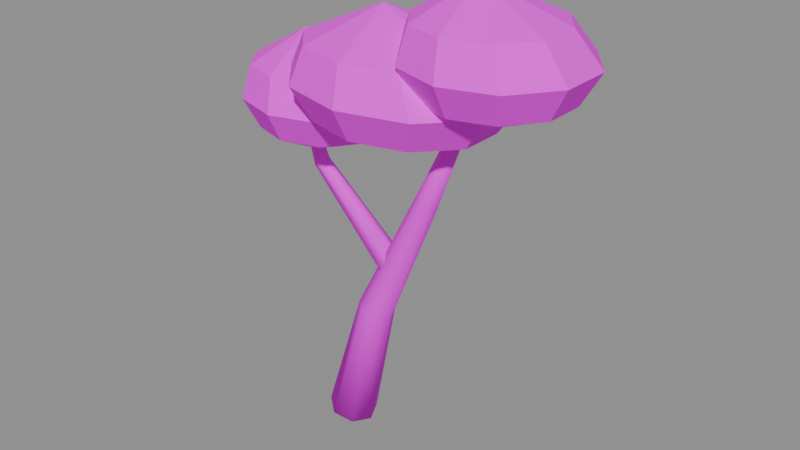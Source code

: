# Source: coast_wind_tree.blend  (saved by Blender 4.5.90; exported with 4.5.12 LTS)
import bpy
from mathutils import Matrix  # noqa: F401  (used for matrix-valued properties, if any)

bpy.ops.wm.read_factory_settings(use_empty=True)
scene = bpy.context.scene
scene.name = 'Scene'

# ---- images (referenced by path relative to the original .blend; pixels are not part of the script)
import os
ASSET_DIR = os.environ.get("B2B_ASSET_DIR", "")  # directory of the original .blend (textures are referenced by path, not embedded)
HERE = os.path.dirname(os.path.abspath(__file__))  # packed textures are extracted next to this script under _unpacked/

def load_image(name, relpath, width, height, colorspace="sRGB"):
    """Load a texture the original file referenced (path relative to the .blend, or extracted next to this script)."""
    p = next((c for c in (os.path.join(HERE, relpath), os.path.join(ASSET_DIR, relpath)) if relpath and os.path.exists(c)), "")
    if p:
        img = bpy.data.images.load(p, check_existing=True)
        img.name = name
    else:  # same state as the original file: an image datablock whose file is absent (Cycles renders it pink)
        img = bpy.data.images.new(name, width, height)
        img.source = "FILE"
        img.filepath = "//" + (relpath or name)
    img.colorspace_settings.name = colorspace
    return img
img_coast_palette_png = load_image('coast_palette.png', 'coast_palette.png', 1024, 1024, 'sRGB')

# ---- materials (node trees are filled in below, after node groups)
mat_mat_coast_palette_png_001 = bpy.data.materials.new('MAT_coast_palette.png.001')

# ---- material node trees
mat_mat_coast_palette_png_001.use_nodes = True; mat_mat_coast_palette_png_001.node_tree.nodes.clear()
_N = mat_mat_coast_palette_png_001.node_tree.nodes; _L = mat_mat_coast_palette_png_001.node_tree.links
n0 = _N.new('ShaderNodeBsdfPrincipled'); n0.name = 'Principled BSDF'; n0.location = (-200, 100)
n0.inputs[2].default_value = 0.95
n0.inputs[13].default_value = 0.15
n1 = _N.new('ShaderNodeOutputMaterial'); n1.name = 'Material Output'; n1.location = (200, 100)
n2 = _N.new('ShaderNodeTexImage'); n2.name = 'Image Texture'; n2.location = (0, 0)
n2.image = img_coast_palette_png
_L.new(n0.outputs[0], n1.inputs[0])
_L.new(n2.outputs[0], n0.inputs[0])
n1.is_active_output = True

# ---- meshes
me_benttrunk = bpy.data.meshes.new('BentTrunk')
me_benttrunk.from_pydata([(0.1549, 0.0, -0.04009), (0.09658, -0.1251, -0.025), (-0.03447, -0.156, 0.008921), (-0.1396, -0.06942, 0.03612), (-0.1396, 0.06942, 0.03612), (-0.03447, 0.156, 0.008921), (0.09658, 0.1251, -0.025), (0.3304, 0.0, 0.8104), (0.2889, -0.09173, 0.8253), (0.1954, -0.1144, 0.8588), (0.1205, -0.05091, 0.8857), (0.1205, 0.05091, 0.8857), (0.1954, 0.1144, 0.8588), (0.2889, 0.09173, 0.8253), (0.6783, 0.00201, 1.67), (0.6543, -0.0571, 1.681), (0.5969, -0.07321, 1.707), (0.5494, -0.03419, 1.727), (0.5475, 0.03057, 1.727), (0.5927, 0.07232, 1.707), (0.6509, 0.0596, 1.681), (0.9295, 0.02203, 2.388), (0.9201, -0.003692, 2.392), (0.8956, -0.01158, 2.403), (0.8744, 0.004317, 2.411), (0.8725, 0.03202, 2.411), (0.8913, 0.05067, 2.403), (0.9167, 0.04623, 2.392), (0.2958, 0.003615, 1.135), (0.3278, 0.07526, 1.167), (0.382, 0.07164, 1.233), (0.4042, -0.003615, 1.265), (0.3722, -0.07526, 1.233), (0.318, -0.07164, 1.167), (-0.2878, 0.04378, 1.666), (-0.2645, 0.08584, 1.683), (-0.2267, 0.08206, 1.717), (-0.2122, 0.03622, 1.734), (-0.2355, -0.00584, 1.717), (-0.2733, -0.002056, 1.683), (-0.4649, 0.08297, 2.092), (-0.4545, 0.09592, 2.096), (-0.4397, 0.09295, 2.104), (-0.4351, 0.07703, 2.108), (-0.4455, 0.06408, 2.104), (-0.4603, 0.06705, 2.096), (-0.3, 0.0696, 1.77), (-0.2939, 0.06777, 1.77), (-0.2901, 0.06297, 1.77), (-0.2901, 0.05703, 1.77), (-0.2939, 0.05223, 1.77), (-0.3, 0.0504, 1.77), (-0.3061, 0.05223, 1.77), (-0.3099, 0.05703, 1.77), (-0.3099, 0.06297, 1.77), (-0.3061, 0.06777, 1.77), (-0.2327, 0.4432, 1.96), (0.01132, 0.37, 1.96), (0.1621, 0.1784, 1.96), (0.1621, -0.05841, 1.96), (0.01132, -0.25, 1.96), (-0.2327, -0.3232, 1.96), (-0.4767, -0.25, 1.96), (-0.6275, -0.05841, 1.96), (-0.6275, 0.1784, 1.96), (-0.4767, 0.37, 1.96), (-0.2273, 0.54, 2.15), (0.07839, 0.4483, 2.15), (0.2673, 0.2083, 2.15), (0.2673, -0.08833, 2.15), (0.07839, -0.3283, 2.15), (-0.2273, -0.42, 2.15), (-0.5329, -0.3283, 2.15), (-0.7218, -0.08833, 2.15), (-0.7218, 0.2083, 2.15), (-0.5329, 0.4483, 2.15), (-0.2887, 0.4432, 2.34), (-0.04471, 0.37, 2.34), (0.1061, 0.1784, 2.34), (0.1061, -0.05841, 2.34), (-0.04471, -0.25, 2.34), (-0.2887, -0.3232, 2.34), (-0.5327, -0.25, 2.34), (-0.6835, -0.05841, 2.34), (-0.6835, 0.1784, 2.34), (-0.5327, 0.37, 2.34), (-0.3605, 0.0696, 2.53), (-0.3544, 0.06777, 2.53), (-0.3507, 0.06297, 2.53), (-0.3507, 0.05703, 2.53), (-0.3544, 0.05223, 2.53), (-0.3605, 0.0504, 2.53), (-0.3667, 0.05223, 2.53), (-0.3704, 0.05703, 2.53), (-0.3704, 0.06297, 2.53), (-0.3667, 0.06777, 2.53), (0.38, -0.0186, 1.98), (0.3885, -0.02078, 1.98), (0.3937, -0.02648, 1.98), (0.3937, -0.03352, 1.98), (0.3885, -0.03922, 1.98), (0.38, -0.0414, 1.98), (0.3715, -0.03922, 1.98), (0.3663, -0.03352, 1.98), (0.3663, -0.02648, 1.98), (0.3715, -0.02078, 1.98), (0.4473, 0.425, 2.19), (0.7852, 0.3381, 2.19), (0.994, 0.1106, 2.19), (0.994, -0.1706, 2.19), (0.7852, -0.3981, 2.19), (0.4473, -0.485, 2.19), (0.1095, -0.3981, 2.19), (-0.09933, -0.1706, 2.19), (-0.09933, 0.1106, 2.19), (0.1095, 0.3381, 2.19), (0.4527, 0.54, 2.4), (0.8759, 0.4311, 2.4), (1.138, 0.1461, 2.4), (1.138, -0.2061, 2.4), (0.8759, -0.4911, 2.4), (0.4527, -0.6, 2.4), (0.02954, -0.4911, 2.4), (-0.232, -0.2061, 2.4), (-0.232, 0.1461, 2.4), (0.02954, 0.4311, 2.4), (0.3913, 0.425, 2.61), (0.7291, 0.3381, 2.61), (0.9379, 0.1106, 2.61), (0.9379, -0.1706, 2.61), (0.7291, -0.3981, 2.61), (0.3913, -0.485, 2.61), (0.05345, -0.3981, 2.61), (-0.1554, -0.1706, 2.61), (-0.1554, 0.1106, 2.61), (0.05345, 0.3381, 2.61), (0.3195, -0.0186, 2.82), (0.3279, -0.02078, 2.82), (0.3332, -0.02648, 2.82), (0.3332, -0.03352, 2.82), (0.3279, -0.03922, 2.82), (0.3195, -0.0414, 2.82), (0.311, -0.03922, 2.82), (0.3058, -0.03352, 2.82), (0.3058, -0.02648, 2.82), (0.311, -0.02078, 2.82), (0.98, 0.0208, 2.25), (0.9865, 0.01874, 2.25), (0.9905, 0.01334, 2.25), (0.9905, 0.006663, 2.25), (0.9865, 0.001263, 2.25), (0.98, -0.0008, 2.25), (0.9735, 0.001263, 2.25), (0.9695, 0.006663, 2.25), (0.9695, 0.01334, 2.25), (0.9735, 0.01874, 2.25), (1.047, 0.4411, 2.45), (1.305, 0.3588, 2.45), (1.465, 0.1432, 2.45), (1.465, -0.1232, 2.45), (1.305, -0.3388, 2.45), (1.047, -0.4211, 2.45), (0.7892, -0.3388, 2.45), (0.6297, -0.1232, 2.45), (0.6297, 0.1432, 2.45), (0.7892, 0.3588, 2.45), (1.053, 0.55, 2.65), (1.376, 0.4469, 2.65), (1.576, 0.1769, 2.65), (1.576, -0.1569, 2.65), (1.376, -0.4269, 2.65), (1.053, -0.53, 2.65), (0.7295, -0.4269, 2.65), (0.5297, -0.1569, 2.65), (0.5297, 0.1769, 2.65), (0.7295, 0.4469, 2.65), (0.9913, 0.4411, 2.85), (1.249, 0.3588, 2.85), (1.409, 0.1432, 2.85), (1.409, -0.1232, 2.85), (1.249, -0.3388, 2.85), (0.9913, -0.4211, 2.85), (0.7332, -0.3388, 2.85), (0.5737, -0.1232, 2.85), (0.5737, 0.1432, 2.85), (0.7332, 0.3588, 2.85), (0.9195, 0.0208, 3.05), (0.9259, 0.01874, 3.05), (0.9299, 0.01334, 3.05), (0.9299, 0.006663, 3.05), (0.9259, 0.001263, 3.05), (0.9195, -0.0008, 3.05), (0.913, 0.001263, 3.05), (0.909, 0.006663, 3.05), (0.909, 0.01334, 3.05), (0.913, 0.01874, 3.05)], [], [(0, 7, 8, 1), (1, 8, 9, 2), (2, 9, 10, 3), (3, 10, 11, 4), (4, 11, 12, 5), (5, 12, 13, 6), (6, 13, 7, 0), (7, 14, 15, 8), (8, 15, 16, 9), (9, 16, 17, 10), (10, 17, 18, 11), (11, 18, 19, 12), (12, 19, 20, 13), (13, 20, 14, 7), (14, 21, 22, 15), (15, 22, 23, 16), (16, 23, 24, 17), (17, 24, 25, 18), (18, 25, 26, 19), (19, 26, 27, 20), (20, 27, 21, 14), (6, 0, 1, 2, 3, 4, 5), (21, 27, 26, 25, 24, 23, 22), (28, 34, 35, 29), (29, 35, 36, 30), (30, 36, 37, 31), (31, 37, 38, 32), (32, 38, 39, 33), (33, 39, 34, 28), (34, 40, 41, 35), (35, 41, 42, 36), (36, 42, 43, 37), (37, 43, 44, 38), (38, 44, 45, 39), (39, 45, 40, 34), (33, 28, 29, 30, 31, 32), (40, 45, 44, 43, 42, 41), (46, 56, 57, 47), (47, 57, 58, 48), (48, 58, 59, 49), (49, 59, 60, 50), (50, 60, 61, 51), (51, 61, 62, 52), (52, 62, 63, 53), (53, 63, 64, 54), (54, 64, 65, 55), (55, 65, 56, 46), (56, 66, 67, 57), (57, 67, 68, 58), (58, 68, 69, 59), (59, 69, 70, 60), (60, 70, 71, 61), (61, 71, 72, 62), (62, 72, 73, 63), (63, 73, 74, 64), (64, 74, 75, 65), (65, 75, 66, 56), (66, 76, 77, 67), (67, 77, 78, 68), (68, 78, 79, 69), (69, 79, 80, 70), (70, 80, 81, 71), (71, 81, 82, 72), (72, 82, 83, 73), (73, 83, 84, 74), (74, 84, 85, 75), (75, 85, 76, 66), (76, 86, 87, 77), (77, 87, 88, 78), (78, 88, 89, 79), (79, 89, 90, 80), (80, 90, 91, 81), (81, 91, 92, 82), (82, 92, 93, 83), (83, 93, 94, 84), (84, 94, 95, 85), (85, 95, 86, 76), (55, 46, 47, 48, 49, 50, 51, 52, 53, 54), (86, 95, 94, 93, 92, 91, 90, 89, 88, 87), (96, 106, 107, 97), (97, 107, 108, 98), (98, 108, 109, 99), (99, 109, 110, 100), (100, 110, 111, 101), (101, 111, 112, 102), (102, 112, 113, 103), (103, 113, 114, 104), (104, 114, 115, 105), (105, 115, 106, 96), (106, 116, 117, 107), (107, 117, 118, 108), (108, 118, 119, 109), (109, 119, 120, 110), (110, 120, 121, 111), (111, 121, 122, 112), (112, 122, 123, 113), (113, 123, 124, 114), (114, 124, 125, 115), (115, 125, 116, 106), (116, 126, 127, 117), (117, 127, 128, 118), (118, 128, 129, 119), (119, 129, 130, 120), (120, 130, 131, 121), (121, 131, 132, 122), (122, 132, 133, 123), (123, 133, 134, 124), (124, 134, 135, 125), (125, 135, 126, 116), (126, 136, 137, 127), (127, 137, 138, 128), (128, 138, 139, 129), (129, 139, 140, 130), (130, 140, 141, 131), (131, 141, 142, 132), (132, 142, 143, 133), (133, 143, 144, 134), (134, 144, 145, 135), (135, 145, 136, 126), (105, 96, 97, 98, 99, 100, 101, 102, 103, 104), (136, 145, 144, 143, 142, 141, 140, 139, 138, 137), (146, 156, 157, 147), (147, 157, 158, 148), (148, 158, 159, 149), (149, 159, 160, 150), (150, 160, 161, 151), (151, 161, 162, 152), (152, 162, 163, 153), (153, 163, 164, 154), (154, 164, 165, 155), (155, 165, 156, 146), (156, 166, 167, 157), (157, 167, 168, 158), (158, 168, 169, 159), (159, 169, 170, 160), (160, 170, 171, 161), (161, 171, 172, 162), (162, 172, 173, 163), (163, 173, 174, 164), (164, 174, 175, 165), (165, 175, 166, 156), (166, 176, 177, 167), (167, 177, 178, 168), (168, 178, 179, 169), (169, 179, 180, 170), (170, 180, 181, 171), (171, 181, 182, 172), (172, 182, 183, 173), (173, 183, 184, 174), (174, 184, 185, 175), (175, 185, 176, 166), (176, 186, 187, 177), (177, 187, 188, 178), (178, 188, 189, 179), (179, 189, 190, 180), (180, 190, 191, 181), (181, 191, 192, 182), (182, 192, 193, 183), (183, 193, 194, 184), (184, 194, 195, 185), (185, 195, 186, 176), (155, 146, 147, 148, 149, 150, 151, 152, 153, 154), (186, 195, 194, 193, 192, 191, 190, 189, 188, 187)])
me_benttrunk.polygons.foreach_set('use_smooth', [1, 1, 1, 1, 1, 1, 1, 1, 1, 1, 1, 1, 1, 1, 1, 1, 1, 1, 1, 1, 1, 1, 1, 1, 1, 1, 1, 1, 1, 1, 1, 1, 1, 1, 1, 1, 1, 0, 0, 0, 0, 0, 0, 0, 0, 0, 0, 0, 0, 0, 0, 0, 0, 0, 0, 0, 0, 0, 0, 0, 0, 0, 0, 0, 0, 0, 0, 0, 0, 0, 0, 0, 0, 0, 0, 0, 0, 0, 0, 0, 0, 0, 0, 0, 0, 0, 0, 0, 0, 0, 0, 0, 0, 0, 0, 0, 0, 0, 0, 0, 0, 0, 0, 0, 0, 0, 0, 0, 0, 0, 0, 0, 0, 0, 0, 0, 0, 0, 0, 0, 0, 0, 0, 0, 0, 0, 0, 0, 0, 0, 0, 0, 0, 0, 0, 0, 0, 0, 0, 0, 0, 0, 0, 0, 0, 0, 0, 0, 0, 0, 0, 0, 0, 0, 0, 0, 0, 0, 0, 0, 0, 0, 0])
_uv = me_benttrunk.uv_layers.new(name='PaintUV')
_uv.uv.foreach_set('vector', [0.00875, 0.00875, 0.00875, 0.08625, 0.04196, 0.08625, 0.04196, 0.00875, 0.04196, 0.00875, 0.04196, 0.08625, 0.07518, 0.08625, 0.07518, 0.00875, 0.07518, 0.00875, 0.07518, 0.08625, 0.1084, 0.08625, 0.1084, 0.00875, 0.1084, 0.00875, 0.1084, 0.08625, 0.1416, 0.08625, 0.1416, 0.00875, 0.1416, 0.00875, 0.1416, 0.08625, 0.1748, 0.08625, 0.1748, 0.00875, 0.1748, 0.00875, 0.1748, 0.08625, 0.208, 0.08625, 0.208, 0.00875, 0.208, 0.00875, 0.208, 0.08625, 0.00875, 0.08625, 0.00875, 0.00875, 0.00875, 0.08625, 0.00875, 0.1637, 0.04196, 0.1637, 0.04196, 0.08625, 0.04196, 0.08625, 0.04196, 0.1637, 0.07518, 0.1637, 0.07518, 0.08625, 0.07518, 0.08625, 0.07518, 0.1637, 0.1084, 0.1637, 0.1084, 0.08625, 0.1084, 0.08625, 0.1084, 0.1637, 0.1416, 0.1637, 0.1416, 0.08625, 0.1416, 0.08625, 0.1416, 0.1637, 0.1748, 0.1637, 0.1748, 0.08625, 0.1748, 0.08625, 0.1748, 0.1637, 0.208, 0.1637, 0.208, 0.08625, 0.208, 0.08625, 0.208, 0.1637, 0.00875, 0.1637, 0.00875, 0.08625, 0.00875, 0.1637, 0.00875, 0.2412, 0.04196, 0.2412, 0.04196, 0.1637, 0.04196, 0.1637, 0.04196, 0.2412, 0.07518, 0.2412, 0.07518, 0.1637, 0.07518, 0.1637, 0.07518, 0.2412, 0.1084, 0.2412, 0.1084, 0.1637, 0.1084, 0.1637, 0.1084, 0.2412, 0.1416, 0.2412, 0.1416, 0.1637, 0.1416, 0.1637, 0.1416, 0.2412, 0.1748, 0.2412, 0.1748, 0.1637, 0.1748, 0.1637, 0.1748, 0.2412, 0.208, 0.2412, 0.208, 0.1637, 0.208, 0.1637, 0.208, 0.2412, 0.00875, 0.2412, 0.00875, 0.1637, 0.208, 0.00875, 0.00875, 0.00875, 0.04196, 0.00875, 0.07518, 0.00875, 0.1084, 0.00875, 0.1416, 0.00875, 0.1748, 0.00875, 0.00875, 0.2412, 0.208, 0.2412, 0.1748, 0.2412, 0.1416, 0.2412, 0.1084, 0.2412, 0.07518, 0.2412, 0.04196, 0.2412, 0.2587, 0.00875, 0.2587, 0.125, 0.2975, 0.125, 0.2975, 0.00875, 0.2975, 0.00875, 0.2975, 0.125, 0.3363, 0.125, 0.3363, 0.00875, 0.3363, 0.00875, 0.3363, 0.125, 0.375, 0.125, 0.375, 0.00875, 0.375, 0.00875, 0.375, 0.125, 0.4137, 0.125, 0.4137, 0.00875, 0.4137, 0.00875, 0.4137, 0.125, 0.4525, 0.125, 0.4525, 0.00875, 0.4525, 0.00875, 0.4525, 0.125, 0.2587, 0.125, 0.2587, 0.00875, 0.2587, 0.125, 0.2587, 0.2412, 0.2975, 0.2412, 0.2975, 0.125, 0.2975, 0.125, 0.2975, 0.2412, 0.3363, 0.2412, 0.3363, 0.125, 0.3363, 0.125, 0.3363, 0.2412, 0.375, 0.2412, 0.375, 0.125, 0.375, 0.125, 0.375, 0.2412, 0.4137, 0.2412, 0.4137, 0.125, 0.4137, 0.125, 0.4137, 0.2412, 0.4525, 0.2412, 0.4525, 0.125, 0.4525, 0.125, 0.4525, 0.2412, 0.2587, 0.2412, 0.2587, 0.125, 0.4525, 0.00875, 0.2587, 0.00875, 0.2975, 0.00875, 0.3363, 0.00875, 0.375, 0.00875, 0.4137, 0.00875, 0.2587, 0.2412, 0.4525, 0.2412, 0.4137, 0.2412, 0.375, 0.2412, 0.3363, 0.2412, 0.2975, 0.2412, 0.7588, 0.00875, 0.7588, 0.06688, 0.782, 0.06688, 0.782, 0.00875, 0.782, 0.00875, 0.782, 0.06688, 0.8052, 0.06688, 0.8052, 0.00875, 0.8052, 0.00875, 0.8052, 0.06688, 0.8285, 0.06688, 0.8285, 0.00875, 0.8285, 0.00875, 0.8285, 0.06688, 0.8518, 0.06688, 0.8518, 0.00875, 0.8518, 0.00875, 0.8518, 0.06688, 0.875, 0.06688, 0.875, 0.00875, 0.875, 0.00875, 0.875, 0.06688, 0.8982, 0.06688, 0.8982, 0.00875, 0.8982, 0.00875, 0.8982, 0.06688, 0.9215, 0.06688, 0.9215, 0.00875, 0.9215, 0.00875, 0.9215, 0.06688, 0.9448, 0.06688, 0.9448, 0.00875, 0.9448, 0.00875, 0.9448, 0.06688, 0.968, 0.06688, 0.968, 0.00875, 0.968, 0.00875, 0.968, 0.06688, 0.7588, 0.06688, 0.7588, 0.00875, 0.7588, 0.06688, 0.7588, 0.125, 0.782, 0.125, 0.782, 0.06688, 0.782, 0.06688, 0.782, 0.125, 0.8052, 0.125, 0.8052, 0.06688, 0.8052, 0.06688, 0.8052, 0.125, 0.8285, 0.125, 0.8285, 0.06688, 0.8285, 0.06688, 0.8285, 0.125, 0.8518, 0.125, 0.8518, 0.06688, 0.8518, 0.06688, 0.8518, 0.125, 0.875, 0.125, 0.875, 0.06688, 0.875, 0.06688, 0.875, 0.125, 0.8982, 0.125, 0.8982, 0.06688, 0.8982, 0.06688, 0.8982, 0.125, 0.9215, 0.125, 0.9215, 0.06688, 0.9215, 0.06688, 0.9215, 0.125, 0.9448, 0.125, 0.9448, 0.06688, 0.9448, 0.06688, 0.9448, 0.125, 0.968, 0.125, 0.968, 0.06688, 0.968, 0.06688, 0.968, 0.125, 0.7588, 0.125, 0.7588, 0.06688, 0.00875, 0.375, 0.00875, 0.4331, 0.032, 0.4331, 0.032, 0.375, 0.032, 0.375, 0.032, 0.4331, 0.05525, 0.4331, 0.05525, 0.375, 0.05525, 0.375, 0.05525, 0.4331, 0.0785, 0.4331, 0.0785, 0.375, 0.0785, 0.375, 0.0785, 0.4331, 0.1018, 0.4331, 0.1018, 0.375, 0.1018, 0.375, 0.1018, 0.4331, 0.125, 0.4331, 0.125, 0.375, 0.125, 0.375, 0.125, 0.4331, 0.1482, 0.4331, 0.1482, 0.375, 0.1482, 0.375, 0.1482, 0.4331, 0.1715, 0.4331, 0.1715, 0.375, 0.1715, 0.375, 0.1715, 0.4331, 0.1947, 0.4331, 0.1947, 0.375, 0.1947, 0.375, 0.1947, 0.4331, 0.218, 0.4331, 0.218, 0.375, 0.218, 0.375, 0.218, 0.4331, 0.00875, 0.4331, 0.00875, 0.375, 0.00875, 0.4331, 0.00875, 0.4913, 0.032, 0.4913, 0.032, 0.4331, 0.032, 0.4331, 0.032, 0.4913, 0.05525, 0.4913, 0.05525, 0.4331, 0.05525, 0.4331, 0.05525, 0.4913, 0.0785, 0.4913, 0.0785, 0.4331, 0.0785, 0.4331, 0.0785, 0.4913, 0.1018, 0.4913, 0.1018, 0.4331, 0.1018, 0.4331, 0.1018, 0.4913, 0.125, 0.4913, 0.125, 0.4331, 0.125, 0.4331, 0.125, 0.4913, 0.1482, 0.4913, 0.1482, 0.4331, 0.1482, 0.4331, 0.1482, 0.4913, 0.1715, 0.4913, 0.1715, 0.4331, 0.1715, 0.4331, 0.1715, 0.4913, 0.1947, 0.4913, 0.1947, 0.4331, 0.1947, 0.4331, 0.1947, 0.4913, 0.218, 0.4913, 0.218, 0.4331, 0.218, 0.4331, 0.218, 0.4913, 0.00875, 0.4913, 0.00875, 0.4331, 0.968, 0.00875, 0.7588, 0.00875, 0.782, 0.00875, 0.8052, 0.00875, 0.8285, 0.00875, 0.8518, 0.00875, 0.875, 0.00875, 0.8982, 0.00875, 0.9215, 0.00875, 0.9448, 0.00875, 0.00875, 0.4913, 0.218, 0.4913, 0.1947, 0.4913, 0.1715, 0.4913, 0.1482, 0.4913, 0.125, 0.4913, 0.1018, 0.4913, 0.0785, 0.4913, 0.05525, 0.4913, 0.032, 0.4913, 0.7588, 0.00875, 0.7588, 0.06688, 0.782, 0.06688, 0.782, 0.00875, 0.782, 0.00875, 0.782, 0.06688, 0.8052, 0.06688, 0.8052, 0.00875, 0.8052, 0.00875, 0.8052, 0.06688, 0.8285, 0.06688, 0.8285, 0.00875, 0.8285, 0.00875, 0.8285, 0.06688, 0.8518, 0.06688, 0.8518, 0.00875, 0.8518, 0.00875, 0.8518, 0.06688, 0.875, 0.06688, 0.875, 0.00875, 0.875, 0.00875, 0.875, 0.06688, 0.8982, 0.06688, 0.8982, 0.00875, 0.8982, 0.00875, 0.8982, 0.06688, 0.9215, 0.06688, 0.9215, 0.00875, 0.9215, 0.00875, 0.9215, 0.06688, 0.9448, 0.06688, 0.9448, 0.00875, 0.9448, 0.00875, 0.9448, 0.06688, 0.968, 0.06688, 0.968, 0.00875, 0.968, 0.00875, 0.968, 0.06688, 0.7588, 0.06688, 0.7588, 0.00875, 0.7588, 0.06688, 0.7588, 0.125, 0.782, 0.125, 0.782, 0.06688, 0.782, 0.06688, 0.782, 0.125, 0.8052, 0.125, 0.8052, 0.06688, 0.8052, 0.06688, 0.8052, 0.125, 0.8285, 0.125, 0.8285, 0.06688, 0.8285, 0.06688, 0.8285, 0.125, 0.8518, 0.125, 0.8518, 0.06688, 0.8518, 0.06688, 0.8518, 0.125, 0.875, 0.125, 0.875, 0.06688, 0.875, 0.06688, 0.875, 0.125, 0.8982, 0.125, 0.8982, 0.06688, 0.8982, 0.06688, 0.8982, 0.125, 0.9215, 0.125, 0.9215, 0.06688, 0.9215, 0.06688, 0.9215, 0.125, 0.9448, 0.125, 0.9448, 0.06688, 0.9448, 0.06688, 0.9448, 0.125, 0.968, 0.125, 0.968, 0.06688, 0.968, 0.06688, 0.968, 0.125, 0.7588, 0.125, 0.7588, 0.06688, 0.00875, 0.375, 0.00875, 0.4331, 0.032, 0.4331, 0.032, 0.375, 0.032, 0.375, 0.032, 0.4331, 0.05525, 0.4331, 0.05525, 0.375, 0.05525, 0.375, 0.05525, 0.4331, 0.0785, 0.4331, 0.0785, 0.375, 0.0785, 0.375, 0.0785, 0.4331, 0.1018, 0.4331, 0.1018, 0.375, 0.1018, 0.375, 0.1018, 0.4331, 0.125, 0.4331, 0.125, 0.375, 0.125, 0.375, 0.125, 0.4331, 0.1482, 0.4331, 0.1482, 0.375, 0.1482, 0.375, 0.1482, 0.4331, 0.1715, 0.4331, 0.1715, 0.375, 0.1715, 0.375, 0.1715, 0.4331, 0.1947, 0.4331, 0.1947, 0.375, 0.1947, 0.375, 0.1947, 0.4331, 0.218, 0.4331, 0.218, 0.375, 0.218, 0.375, 0.218, 0.4331, 0.00875, 0.4331, 0.00875, 0.375, 0.00875, 0.4331, 0.00875, 0.4913, 0.032, 0.4913, 0.032, 0.4331, 0.032, 0.4331, 0.032, 0.4913, 0.05525, 0.4913, 0.05525, 0.4331, 0.05525, 0.4331, 0.05525, 0.4913, 0.0785, 0.4913, 0.0785, 0.4331, 0.0785, 0.4331, 0.0785, 0.4913, 0.1018, 0.4913, 0.1018, 0.4331, 0.1018, 0.4331, 0.1018, 0.4913, 0.125, 0.4913, 0.125, 0.4331, 0.125, 0.4331, 0.125, 0.4913, 0.1482, 0.4913, 0.1482, 0.4331, 0.1482, 0.4331, 0.1482, 0.4913, 0.1715, 0.4913, 0.1715, 0.4331, 0.1715, 0.4331, 0.1715, 0.4913, 0.1947, 0.4913, 0.1947, 0.4331, 0.1947, 0.4331, 0.1947, 0.4913, 0.218, 0.4913, 0.218, 0.4331, 0.218, 0.4331, 0.218, 0.4913, 0.00875, 0.4913, 0.00875, 0.4331, 0.968, 0.00875, 0.7588, 0.00875, 0.782, 0.00875, 0.8052, 0.00875, 0.8285, 0.00875, 0.8518, 0.00875, 0.875, 0.00875, 0.8982, 0.00875, 0.9215, 0.00875, 0.9448, 0.00875, 0.00875, 0.4913, 0.218, 0.4913, 0.1947, 0.4913, 0.1715, 0.4913, 0.1482, 0.4913, 0.125, 0.4913, 0.1018, 0.4913, 0.0785, 0.4913, 0.05525, 0.4913, 0.032, 0.4913, 0.7588, 0.00875, 0.7588, 0.06688, 0.782, 0.06688, 0.782, 0.00875, 0.782, 0.00875, 0.782, 0.06688, 0.8052, 0.06688, 0.8052, 0.00875, 0.8052, 0.00875, 0.8052, 0.06688, 0.8285, 0.06688, 0.8285, 0.00875, 0.8285, 0.00875, 0.8285, 0.06688, 0.8518, 0.06688, 0.8518, 0.00875, 0.8518, 0.00875, 0.8518, 0.06688, 0.875, 0.06688, 0.875, 0.00875, 0.875, 0.00875, 0.875, 0.06688, 0.8982, 0.06688, 0.8982, 0.00875, 0.8982, 0.00875, 0.8982, 0.06688, 0.9215, 0.06688, 0.9215, 0.00875, 0.9215, 0.00875, 0.9215, 0.06688, 0.9448, 0.06688, 0.9448, 0.00875, 0.9448, 0.00875, 0.9448, 0.06688, 0.968, 0.06688, 0.968, 0.00875, 0.968, 0.00875, 0.968, 0.06688, 0.7588, 0.06688, 0.7588, 0.00875, 0.7588, 0.06688, 0.7588, 0.125, 0.782, 0.125, 0.782, 0.06688, 0.782, 0.06688, 0.782, 0.125, 0.8052, 0.125, 0.8052, 0.06688, 0.8052, 0.06688, 0.8052, 0.125, 0.8285, 0.125, 0.8285, 0.06688, 0.8285, 0.06688, 0.8285, 0.125, 0.8518, 0.125, 0.8518, 0.06688, 0.8518, 0.06688, 0.8518, 0.125, 0.875, 0.125, 0.875, 0.06688, 0.875, 0.06688, 0.875, 0.125, 0.8982, 0.125, 0.8982, 0.06688, 0.8982, 0.06688, 0.8982, 0.125, 0.9215, 0.125, 0.9215, 0.06688, 0.9215, 0.06688, 0.9215, 0.125, 0.9448, 0.125, 0.9448, 0.06688, 0.9448, 0.06688, 0.9448, 0.125, 0.968, 0.125, 0.968, 0.06688, 0.968, 0.06688, 0.968, 0.125, 0.7588, 0.125, 0.7588, 0.06688, 0.00875, 0.375, 0.00875, 0.4331, 0.032, 0.4331, 0.032, 0.375, 0.032, 0.375, 0.032, 0.4331, 0.05525, 0.4331, 0.05525, 0.375, 0.05525, 0.375, 0.05525, 0.4331, 0.0785, 0.4331, 0.0785, 0.375, 0.0785, 0.375, 0.0785, 0.4331, 0.1018, 0.4331, 0.1018, 0.375, 0.1018, 0.375, 0.1018, 0.4331, 0.125, 0.4331, 0.125, 0.375, 0.125, 0.375, 0.125, 0.4331, 0.1482, 0.4331, 0.1482, 0.375, 0.1482, 0.375, 0.1482, 0.4331, 0.1715, 0.4331, 0.1715, 0.375, 0.1715, 0.375, 0.1715, 0.4331, 0.1947, 0.4331, 0.1947, 0.375, 0.1947, 0.375, 0.1947, 0.4331, 0.218, 0.4331, 0.218, 0.375, 0.218, 0.375, 0.218, 0.4331, 0.00875, 0.4331, 0.00875, 0.375, 0.00875, 0.4331, 0.00875, 0.4913, 0.032, 0.4913, 0.032, 0.4331, 0.032, 0.4331, 0.032, 0.4913, 0.05525, 0.4913, 0.05525, 0.4331, 0.05525, 0.4331, 0.05525, 0.4913, 0.0785, 0.4913, 0.0785, 0.4331, 0.0785, 0.4331, 0.0785, 0.4913, 0.1018, 0.4913, 0.1018, 0.4331, 0.1018, 0.4331, 0.1018, 0.4913, 0.125, 0.4913, 0.125, 0.4331, 0.125, 0.4331, 0.125, 0.4913, 0.1482, 0.4913, 0.1482, 0.4331, 0.1482, 0.4331, 0.1482, 0.4913, 0.1715, 0.4913, 0.1715, 0.4331, 0.1715, 0.4331, 0.1715, 0.4913, 0.1947, 0.4913, 0.1947, 0.4331, 0.1947, 0.4331, 0.1947, 0.4913, 0.218, 0.4913, 0.218, 0.4331, 0.218, 0.4331, 0.218, 0.4913, 0.00875, 0.4913, 0.00875, 0.4331, 0.968, 0.00875, 0.7588, 0.00875, 0.782, 0.00875, 0.8052, 0.00875, 0.8285, 0.00875, 0.8518, 0.00875, 0.875, 0.00875, 0.8982, 0.00875, 0.9215, 0.00875, 0.9448, 0.00875, 0.00875, 0.4913, 0.218, 0.4913, 0.1947, 0.4913, 0.1715, 0.4913, 0.1482, 0.4913, 0.125, 0.4913, 0.1018, 0.4913, 0.0785, 0.4913, 0.05525, 0.4913, 0.032, 0.4913])
me_benttrunk.materials.append(mat_mat_coast_palette_png_001)
me_benttrunk.update()

# ---- objects
ob_coast_wind_tree = bpy.data.objects.new('coast_wind_tree', me_benttrunk)

# ---- transforms, parenting, visibility, modifiers, constraints
ob_coast_wind_tree.location = (0.0, 0.0, 0.0)

# ---- collection membership
scene.collection.objects.link(ob_coast_wind_tree)

# ---- scene / render settings (as saved in the file)
scene.frame_start = 1; scene.frame_end = 250; scene.frame_set(1)
scene.render.engine = 'BLENDER_EEVEE_NEXT'
bpy.context.view_layer.update()

# ---- added for rendering (the .blend has no active camera and no usable light): camera, sun + grey world if the file has none
cam_auto = bpy.data.cameras.new('AutoCamera')
cam_auto.lens = 50.0
cam_auto.sensor_width = 36.0
cam_auto.clip_end = 1000.0
ob_auto_camera = bpy.data.objects.new('AutoCamera', cam_auto)
scene.collection.objects.link(ob_auto_camera)
ob_auto_camera.location = (4.14525, -4.48688, 4.47954)
ob_auto_camera.rotation_euler = (1.09748, -7.21219e-08, 0.694738)
scene.camera = ob_auto_camera
light_auto_sun = bpy.data.lights.new('AutoSun', 'SUN')
light_auto_sun.energy = 3.0
light_auto_sun.angle = 0.0523599
ob_auto_sun = bpy.data.objects.new('AutoSun', light_auto_sun)
scene.collection.objects.link(ob_auto_sun)
ob_auto_sun.rotation_euler = (0.872665, 0.174533, 0.523599)
if scene.world is None:
    world_auto = bpy.data.worlds.new('AutoWorld')
    world_auto.color = (0.3, 0.3, 0.3)
    scene.world = world_auto
bpy.context.view_layer.update()
